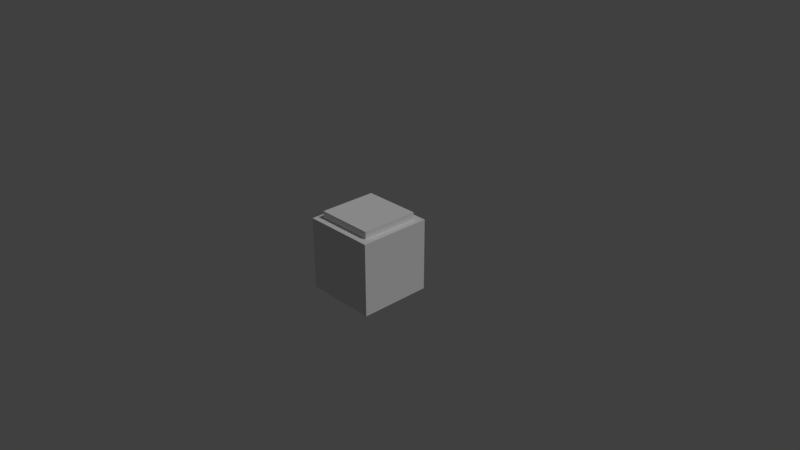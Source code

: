 # Source: sauna_stove.blend  (saved by Blender 2.78.0; exported with 4.5.12 LTS)
import bpy
from mathutils import Matrix  # noqa: F401  (used for matrix-valued properties, if any)

bpy.ops.wm.read_factory_settings(use_empty=True)
scene = bpy.context.scene
scene.name = 'Scene'

# ---- collections
col_collection_1 = bpy.data.collections.new('Collection 1'); scene.collection.children.link(col_collection_1)

# ---- world
world_world = bpy.data.worlds.new('World'); scene.world = world_world
world_world.color = (0.05088, 0.05088, 0.05088)
world_world.use_sun_shadow = False
world_world.sun_shadow_jitter_overblur = 0.0
world_world.cycles.sampling_method = 'MANUAL'

# ---- cameras
cam_camera = bpy.data.cameras.new('Camera')
cam_camera.clip_end = 100.0
cam_camera.lens = 35.0
cam_camera.sensor_width = 32.0
cam_camera.sensor_height = 18.0
cam_camera.ortho_scale = 7.314
cam_camera.dof.focus_distance = 0.0

# ---- lights
light_lamp = bpy.data.lights.new('Lamp', 'SUN')
light_lamp.transmission_factor = 0.0
light_lamp.cutoff_distance = 30.0
light_lamp.angle = 0.1993
light_lamp.energy = 1.0
light_lamp.shadow_buffer_clip_start = 1.001
light_lamp.shadow_soft_size = 0.1
light_lamp.shadow_cascade_max_distance = 1000.0

# ---- meshes
me_cube = bpy.data.meshes.new('Cube')
me_cube.from_pydata([(-0.5, -0.5, -0.5), (-0.5, -0.5, 0.5), (-0.5, 0.5, -0.5), (-0.5, 0.5, 0.5), (0.5, -0.5, -0.5), (0.5, -0.5, 0.5), (0.5, 0.5, -0.5), (0.5, 0.5, 0.5), (0.4, 0.4, 0.6), (0.4, 0.4, 0.5), (0.4, -0.4, 0.6), (0.4, -0.4, 0.5), (-0.4, 0.4, 0.6), (-0.4, 0.4, 0.5), (-0.4, -0.4, 0.6), (-0.4, -0.4, 0.5)], [], [(0, 1, 3, 2), (2, 3, 7, 6), (6, 7, 5, 4), (4, 5, 1, 0), (2, 6, 4, 0), (7, 3, 1, 5), (13, 12, 8, 9), (15, 14, 12, 13), (11, 10, 14, 15), (9, 8, 10, 11), (8, 12, 14, 10)])
_uv = me_cube.uv_layers.new(name='UVMap')
_uv.uv.foreach_set('vector', [0.0001116, 0.5, 0.25, 0.5, 0.25, 0.7499, 0.0001116, 0.7499, 0.25, 0.9998, 0.25, 0.7499, 0.4999, 0.7499, 0.4999, 0.9998, 0.7498, 0.7499, 0.4999, 0.7499, 0.4999, 0.5, 0.7498, 0.5, 0.4999, 0.2501, 0.4999, 0.5, 0.25, 0.5, 0.25, 0.2501, 0.25, 0.0002231, 0.4999, 0.000223, 0.4999, 0.2501, 0.25, 0.2501, 0.4999, 0.7499, 0.25, 0.7499, 0.25, 0.5, 0.4999, 0.5, 0.75, 0.02521, 0.775, 0.02521, 0.775, 0.2251, 0.75, 0.2251, 0.9749, 0.0002231, 0.9749, 0.02521, 0.775, 0.02521, 0.775, 0.0002232, 0.9999, 0.2251, 0.9749, 0.2251, 0.9749, 0.02521, 0.9999, 0.02521, 0.775, 0.2501, 0.775, 0.2251, 0.9749, 0.2251, 0.9749, 0.2501, 0.775, 0.2251, 0.775, 0.02521, 0.9749, 0.02521, 0.9749, 0.2251])
me_cube.use_remesh_preserve_volume = False
me_cube.use_remesh_preserve_attributes = False
me_cube.use_mirror_vertex_groups = False
me_cube.update()

# ---- objects
ob_cube = bpy.data.objects.new('Cube', me_cube)
ob_lamp = bpy.data.objects.new('Lamp', light_lamp)
ob_camera = bpy.data.objects.new('Camera', cam_camera)

# ---- transforms, parenting, visibility, modifiers, constraints
ob_cube.location = (0.0, 0.0, 0.0)
ob_cube.rotation_euler = (0.0, -0.0, -3.142)
ob_cube.lineart.crease_threshold = 0.0
ob_lamp.location = (4.076, 1.005, 5.904)
ob_lamp.rotation_euler = (0.6503, 0.05522, 1.866)
ob_lamp.lock_rotations_4d = False
ob_lamp.empty_display_type = 'ARROWS'
ob_lamp.color = (0.0, 0.0, 0.0, 0.0)
ob_lamp.lineart.crease_threshold = 0.0
ob_camera.location = (7.481, -6.508, 5.344)
ob_camera.rotation_euler = (1.109, 0.0, 0.8149)
ob_camera.lock_rotations_4d = False
ob_camera.empty_display_type = 'ARROWS'
ob_camera.color = (0.0, 0.0, 0.0, 0.0)
ob_camera.display_type = 'WIRE'
ob_camera.lineart.crease_threshold = 0.0

# ---- collection membership
col_collection_1.objects.link(ob_cube)
col_collection_1.objects.link(ob_lamp)
col_collection_1.objects.link(ob_camera)

# ---- scene / render settings (as saved in the file)
scene.camera = ob_camera
scene.frame_start = 1; scene.frame_end = 250; scene.frame_set(1)
scene.render.engine = 'CYCLES'
scene.render.resolution_percentage = 50
scene.render.dither_intensity = 0.0
scene.cycles.use_denoising = False
scene.cycles.samples = 128
scene.cycles.sampling_pattern = 'TABULATED_SOBOL'
scene.cycles.light_sampling_threshold = 0.0
scene.cycles.use_adaptive_sampling = False
scene.cycles.use_light_tree = False
scene.cycles.blur_glossy = 0.0
scene.cycles.sample_clamp_indirect = 0.0
scene.view_settings.view_transform = 'Standard'
bpy.context.view_layer.update()
